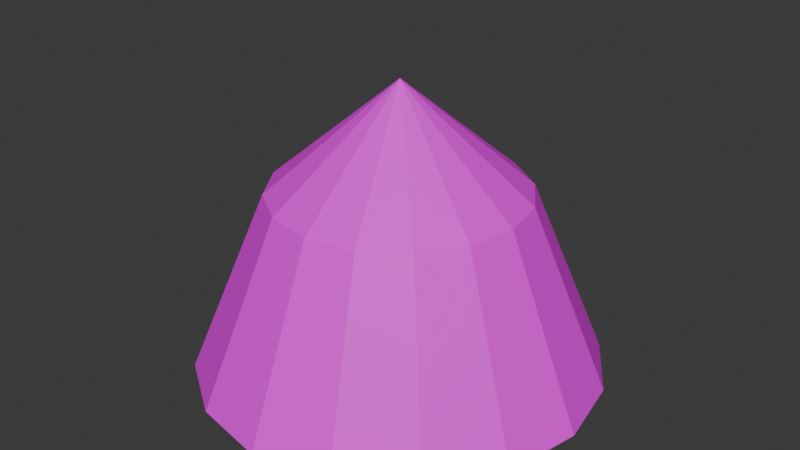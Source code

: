 # Source: chapito.blend  (saved by Blender 4.2.66; exported with 4.5.12 LTS)
import bpy
from mathutils import Matrix  # noqa: F401  (used for matrix-valued properties, if any)

bpy.ops.wm.read_factory_settings(use_empty=True)
scene = bpy.context.scene
scene.name = 'Scene'

# ---- collections
col_collection = bpy.data.collections.new('Collection'); scene.collection.children.link(col_collection)

# ---- images (referenced by path relative to the original .blend; pixels are not part of the script)
import os
ASSET_DIR = os.environ.get("B2B_ASSET_DIR", "")  # directory of the original .blend (textures are referenced by path, not embedded)
HERE = os.path.dirname(os.path.abspath(__file__))  # packed textures are extracted next to this script under _unpacked/

def load_image(name, relpath, width, height, colorspace="sRGB"):
    """Load a texture the original file referenced (path relative to the .blend, or extracted next to this script)."""
    p = next((c for c in (os.path.join(HERE, relpath), os.path.join(ASSET_DIR, relpath)) if relpath and os.path.exists(c)), "")
    if p:
        img = bpy.data.images.load(p, check_existing=True)
        img.name = name
    else:  # same state as the original file: an image datablock whose file is absent (Cycles renders it pink)
        img = bpy.data.images.new(name, width, height)
        img.source = "FILE"
        img.filepath = "//" + (relpath or name)
    img.colorspace_settings.name = colorspace
    return img
img_texture_chapiteau_png = load_image('texture_chapiteau.png', 'texture_chapiteau.png', 1024, 1024, 'sRGB')

# ---- materials (node trees are filled in below, after node groups)
mat_material_001 = bpy.data.materials.new('Material.001')
mat_material_001.use_backface_culling = True
mat_material_001.use_backface_culling_shadow = True

# ---- material node trees
mat_material_001.use_nodes = True; mat_material_001.node_tree.nodes.clear()
_N = mat_material_001.node_tree.nodes; _L = mat_material_001.node_tree.links
n0 = _N.new('ShaderNodeBsdfPrincipled'); n0.name = 'Principled BSDF'; n0.location = (10, 300)
n1 = _N.new('ShaderNodeOutputMaterial'); n1.name = 'Material Output'; n1.location = (300, 300)
n2 = _N.new('ShaderNodeTexImage'); n2.name = 'Image Texture'; n2.location = (-358, 161)
n2.image = img_texture_chapiteau_png
_L.new(n0.outputs[0], n1.inputs[0])
_L.new(n2.outputs[0], n0.inputs[0])
n1.is_active_output = True

# ---- world
world_world = bpy.data.worlds.new('World'); scene.world = world_world
world_world.use_nodes = True; world_world.node_tree.nodes.clear()
_N = world_world.node_tree.nodes; _L = world_world.node_tree.links
n0 = _N.new('ShaderNodeOutputWorld'); n0.name = 'World Output'; n0.location = (300, 300)
n1 = _N.new('ShaderNodeBackground'); n1.name = 'Background'; n1.location = (10, 300)
n1.inputs[0].default_value = (0.05088, 0.05088, 0.05088, 1.0)
_L.new(n1.outputs[0], n0.inputs[0])
n0.is_active_output = True
world_world.color = (0.05088, 0.05088, 0.05088)
world_world.sun_shadow_jitter_overblur = 0.0

# ---- meshes
me_cylinder = bpy.data.meshes.new('Cylinder')
me_cylinder.from_pydata([(0.0, 30.0, 0.0), (11.48, 27.72, 0.0), (21.21, 21.21, 0.0), (27.72, 11.48, 0.0), (30.0, 0.0, 0.0), (27.72, -11.48, 0.0), (21.21, -21.21, 0.0), (11.48, -27.72, 0.0), (0.0, -30.0, 0.0), (-11.48, -27.72, 0.0), (-21.21, -21.21, 0.0), (-27.72, -11.48, 0.0), (-30.0, 0.0, 0.0), (-27.72, 11.48, 0.0), (-21.21, 21.21, 0.0), (-11.48, 27.72, 0.0), (7.166, 17.3, 27.0), (2.464e-07, 18.73, 27.0), (13.24, 13.24, 27.0), (17.3, 7.166, 27.0), (18.73, 0.0, 27.0), (17.3, -7.166, 27.0), (13.24, -13.24, 27.0), (7.166, -17.3, 27.0), (2.464e-07, -18.73, 27.0), (-7.166, -17.3, 27.0), (-13.24, -13.24, 27.0), (-17.3, -7.166, 27.0), (-18.73, 0.0, 27.0), (-17.3, 7.166, 27.0), (-13.24, 13.24, 27.0), (-7.166, 17.3, 27.0), (-4.768e-07, 0.0, 43.0), (-2.98e-07, 0.0, 43.0), (0.0, 0.0, 43.0), (0.0, 0.0, 43.0), (0.0, -1.192e-07, 43.0), (0.0, 0.0, 43.0), (0.0, 0.0, 43.0), (-4.768e-07, 0.0, 43.0), (-2.98e-07, 0.0, 43.0), (-4.768e-07, 0.0, 43.0), (0.0, 0.0, 43.0), (0.0, 0.0, 43.0), (0.0, -1.192e-07, 43.0), (0.0, 0.0, 43.0), (0.0, 0.0, 43.0), (-4.768e-07, 0.0, 43.0), (-3.259e-07, -8.147e-08, 6.0)], [], [(6, 22, 21, 5), (23, 39, 38, 22), (11, 27, 26, 10), (0, 17, 31, 15), (4, 20, 19, 3), (9, 25, 24, 8), (14, 30, 29, 13), (2, 18, 16, 1), (7, 23, 22, 6), (12, 28, 27, 11), (5, 21, 20, 4), (10, 26, 25, 9), (15, 31, 30, 14), (3, 19, 18, 2), (8, 24, 23, 7), (13, 29, 28, 12), (1, 16, 17, 0), (32, 33, 47, 46, 45, 44, 43, 42, 41, 40, 39, 38, 37, 36, 35, 34), (31, 47, 46, 30), (24, 40, 39, 23), (16, 32, 33, 17), (17, 33, 47, 31), (25, 41, 40, 24), (18, 34, 32, 16), (26, 42, 41, 25), (19, 35, 34, 18), (27, 43, 42, 26), (20, 36, 35, 19), (28, 44, 43, 27), (21, 37, 36, 20), (29, 45, 44, 28), (22, 38, 37, 21), (30, 46, 45, 29), (2, 1, 48), (1, 0, 48), (0, 15, 48), (15, 14, 48), (14, 13, 48), (13, 12, 48), (10, 48, 11), (10, 9, 48), (9, 8, 48), (8, 7, 48), (7, 6, 48), (6, 5, 48), (5, 4, 48), (4, 3, 48), (3, 2, 48), (11, 48, 12)])
_uv = me_cylinder.uv_layers.new(name='UVMap')
_uv.uv.foreach_set('vector', [0.00776, 0.6417, 0.9987, 0.6291, 0.9987, 0.6291, 0.00776, 0.6417, 0.9792, 0.631, 0.005281, 0.6315, 0.005731, 0.6312, 0.9792, 0.631, 0.00776, 0.6417, 0.9987, 0.6291, 0.9987, 0.6291, 0.00776, 0.6417, 0.00776, 0.6417, 0.9987, 0.6291, 0.9987, 0.6291, 0.00776, 0.6417, 0.00776, 0.6417, 0.9987, 0.6291, 0.9987, 0.6291, 0.00776, 0.6417, 0.00776, 0.6417, 0.9987, 0.6291, 0.9987, 0.6291, 0.00776, 0.6417, 0.00776, 0.6417, 0.9987, 0.6291, 0.9987, 0.6291, 0.00776, 0.6417, 0.00776, 0.6417, 0.9987, 0.6291, 0.9987, 0.6291, 0.00776, 0.6417, 0.00776, 0.6417, 0.9987, 0.6291, 0.9987, 0.6291, 0.00776, 0.6417, 0.00776, 0.6417, 0.9987, 0.6291, 0.9987, 0.6291, 0.00776, 0.6417, 0.00776, 0.6417, 0.9987, 0.6291, 0.9987, 0.6291, 0.00776, 0.6417, 0.00776, 0.6417, 0.9987, 0.6291, 0.9987, 0.6291, 0.00776, 0.6417, 0.00776, 0.6417, 0.9987, 0.6291, 0.9987, 0.6291, 0.00776, 0.6417, 0.00776, 0.6417, 0.9987, 0.6291, 0.9987, 0.6291, 0.00776, 0.6417, 0.00776, 0.6417, 0.9987, 0.6291, 0.9987, 0.6291, 0.00776, 0.6417, 0.00776, 0.6417, 0.9987, 0.6291, 0.9987, 0.6291, 0.00776, 0.6417, 0.00776, 0.6417, 0.9987, 0.6291, 0.9987, 0.6291, 0.00776, 0.6417, 0.3418, 0.4717, 0.25, 0.49, 0.1582, 0.4717, 0.08029, 0.4197, 0.02827, 0.3418, 0.01, 0.25, 0.02827, 0.1582, 0.08029, 0.08029, 0.1582, 0.02827, 0.25, 0.01, 0.3418, 0.02827, 0.4197, 0.08029, 0.4717, 0.1582, 0.49, 0.25, 0.4717, 0.3418, 0.4197, 0.4197, 0.9792, 0.631, 0.003837, 0.629, 0.0034, 0.6293, 0.9792, 0.631, 0.9792, 0.631, 0.005002, 0.632, 0.005281, 0.6315, 0.9792, 0.631, 0.9792, 0.631, 0.004833, 0.6291, 0.004335, 0.6291, 0.9792, 0.631, 0.9792, 0.631, 0.004335, 0.6291, 0.003837, 0.629, 0.9792, 0.631, 0.9792, 0.631, 0.004613, 0.6323, 0.005002, 0.632, 0.9792, 0.631, 0.9792, 0.631, 0.005297, 0.6293, 0.004833, 0.6291, 0.9792, 0.631, 0.9792, 0.631, 0.004092, 0.6323, 0.004613, 0.6323, 0.9792, 0.631, 0.9792, 0.631, 0.005576, 0.6297, 0.005297, 0.6293, 0.9792, 0.631, 0.9792, 0.631, 0.003603, 0.6322, 0.004092, 0.6323, 0.9792, 0.631, 0.9792, 0.631, 0.005731, 0.6302, 0.005576, 0.6297, 0.9792, 0.631, 0.9792, 0.631, 0.003113, 0.6321, 0.003603, 0.6322, 0.9792, 0.631, 0.9792, 0.631, 0.005877, 0.6307, 0.005731, 0.6302, 0.9792, 0.631, 0.9792, 0.631, 0.002675, 0.6319, 0.003113, 0.6321, 0.9792, 0.631, 0.9792, 0.631, 0.005731, 0.6312, 0.005877, 0.6307, 0.9792, 0.631, 0.9792, 0.631, 0.0034, 0.6293, 0.002963, 0.6295, 0.9792, 0.631, 0.985, 0.9125, 0.985, 0.9125, 0.02, 0.9025, 0.985, 0.9125, 0.985, 0.9125, 0.02, 0.9025, 0.985, 0.9125, 0.985, 0.9125, 0.02, 0.9025, 0.985, 0.9125, 0.985, 0.9125, 0.02, 0.9025, 0.985, 0.9125, 0.985, 0.9125, 0.02, 0.9025, 0.985, 0.9125, 0.985, 0.9125, 0.02, 0.9025, 0.985, 0.9125, 0.02, 0.9025, 0.985, 0.9125, 0.985, 0.9125, 0.985, 0.9125, 0.02, 0.9025, 0.985, 0.9125, 0.985, 0.9125, 0.02, 0.9025, 0.985, 0.9125, 0.985, 0.9125, 0.02, 0.9025, 0.985, 0.9125, 0.985, 0.9125, 0.02, 0.9025, 0.985, 0.9125, 0.985, 0.9125, 0.02, 0.9025, 0.985, 0.9125, 0.985, 0.9125, 0.02, 0.9025, 0.985, 0.9125, 0.985, 0.9125, 0.02, 0.9025, 0.985, 0.9125, 0.985, 0.9125, 0.02, 0.9025, 0.985, 0.9125, 0.02, 0.9025, 0.985, 0.9125])
me_cylinder.materials.append(mat_material_001)
me_cylinder.update()

# ---- objects
ob_cylinder = bpy.data.objects.new('Cylinder', me_cylinder)

# ---- transforms, parenting, visibility, modifiers, constraints
ob_cylinder.location = (0.0, 0.0, 0.0)

# ---- collection membership
col_collection.objects.link(ob_cylinder)

# ---- scene / render settings (as saved in the file)
scene.frame_start = 1; scene.frame_end = 250; scene.frame_set(1)
scene.render.engine = 'BLENDER_EEVEE_NEXT'
bpy.context.view_layer.update()

# ---- added for rendering (the .blend has no active camera and no usable light): camera, sun
cam_auto = bpy.data.cameras.new('AutoCamera')
cam_auto.lens = 50.0
cam_auto.sensor_width = 36.0
cam_auto.clip_end = 1544.62
ob_auto_camera = bpy.data.objects.new('AutoCamera', cam_auto)
scene.collection.objects.link(ob_auto_camera)
ob_auto_camera.location = (88.0131, -105.616, 91.9105)
ob_auto_camera.rotation_euler = (1.09748, -7.21219e-08, 0.694738)
scene.camera = ob_auto_camera
light_auto_sun = bpy.data.lights.new('AutoSun', 'SUN')
light_auto_sun.energy = 3.0
light_auto_sun.angle = 0.0523599
ob_auto_sun = bpy.data.objects.new('AutoSun', light_auto_sun)
scene.collection.objects.link(ob_auto_sun)
ob_auto_sun.rotation_euler = (0.872665, 0.174533, 0.523599)
bpy.context.view_layer.update()
